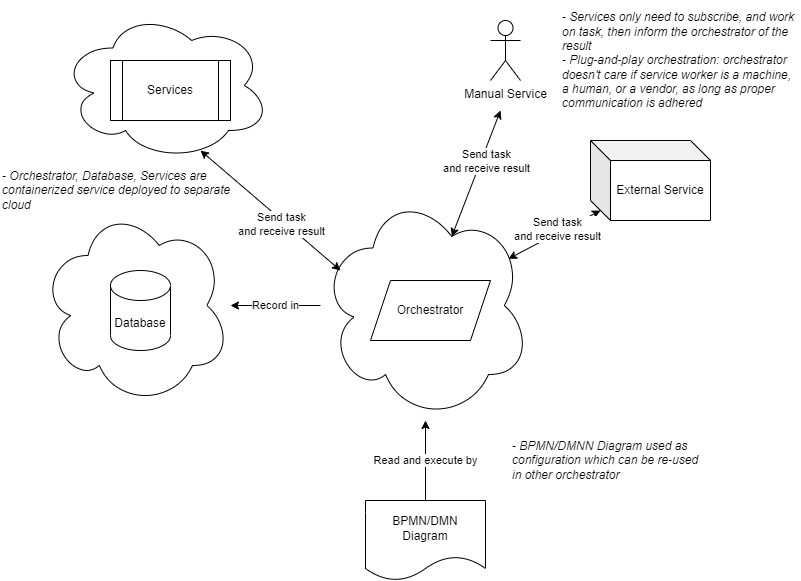

The diagram above was exported from draw.io. Its source (the exported page's mxGraphModel, read from the mxfile embedded in the PNG):
<mxGraphModel dx="992" dy="579" grid="1" gridSize="10" guides="1" tooltips="1" connect="1" arrows="1" fold="1" page="1" pageScale="1" pageWidth="850" pageHeight="1100" math="0" shadow="0">
  <root>
    <mxCell id="0" />
    <mxCell id="1" parent="0" />
    <mxCell id="ZJ2LrGNGYqsmhEn5ZQIv-7" value="Record in" style="edgeStyle=orthogonalEdgeStyle;rounded=0;orthogonalLoop=1;jettySize=auto;html=1;" edge="1" parent="1" source="ZJ2LrGNGYqsmhEn5ZQIv-2" target="ZJ2LrGNGYqsmhEn5ZQIv-5">
      <mxGeometry relative="1" as="geometry" />
    </mxCell>
    <mxCell id="ZJ2LrGNGYqsmhEn5ZQIv-2" value="" style="ellipse;shape=cloud;whiteSpace=wrap;html=1;" vertex="1" parent="1">
      <mxGeometry x="320" y="270" width="210" height="230" as="geometry" />
    </mxCell>
    <mxCell id="ZJ2LrGNGYqsmhEn5ZQIv-1" value="Orchestrator" style="shape=parallelogram;perimeter=parallelogramPerimeter;whiteSpace=wrap;html=1;fixedSize=1;" vertex="1" parent="1">
      <mxGeometry x="370" y="360" width="120" height="60" as="geometry" />
    </mxCell>
    <mxCell id="ZJ2LrGNGYqsmhEn5ZQIv-6" value="Read and execute by" style="edgeStyle=orthogonalEdgeStyle;rounded=0;orthogonalLoop=1;jettySize=auto;html=1;" edge="1" parent="1" source="ZJ2LrGNGYqsmhEn5ZQIv-3" target="ZJ2LrGNGYqsmhEn5ZQIv-2">
      <mxGeometry relative="1" as="geometry" />
    </mxCell>
    <mxCell id="ZJ2LrGNGYqsmhEn5ZQIv-3" value="BPMN/DMN&lt;br&gt;Diagram" style="shape=document;whiteSpace=wrap;html=1;boundedLbl=1;" vertex="1" parent="1">
      <mxGeometry x="365" y="580" width="120" height="80" as="geometry" />
    </mxCell>
    <mxCell id="ZJ2LrGNGYqsmhEn5ZQIv-5" value="" style="ellipse;shape=cloud;whiteSpace=wrap;html=1;" vertex="1" parent="1">
      <mxGeometry x="40" y="285" width="190" height="200" as="geometry" />
    </mxCell>
    <mxCell id="ZJ2LrGNGYqsmhEn5ZQIv-4" value="Database" style="shape=cylinder3;whiteSpace=wrap;html=1;boundedLbl=1;backgroundOutline=1;size=15;" vertex="1" parent="1">
      <mxGeometry x="110" y="350" width="60" height="80" as="geometry" />
    </mxCell>
    <mxCell id="ZJ2LrGNGYqsmhEn5ZQIv-9" value="Manual Service" style="shape=umlActor;verticalLabelPosition=bottom;verticalAlign=top;html=1;outlineConnect=0;" vertex="1" parent="1">
      <mxGeometry x="490" y="100" width="30" height="60" as="geometry" />
    </mxCell>
    <mxCell id="ZJ2LrGNGYqsmhEn5ZQIv-15" value="" style="endArrow=classic;html=1;rounded=0;curved=1;exitX=1;exitY=1;exitDx=0;exitDy=0;exitPerimeter=0;entryX=0.093;entryY=0.342;entryDx=0;entryDy=0;entryPerimeter=0;strokeColor=none;" edge="1" parent="1" target="ZJ2LrGNGYqsmhEn5ZQIv-2">
      <mxGeometry width="50" height="50" relative="1" as="geometry">
        <mxPoint x="200" y="230" as="sourcePoint" />
        <mxPoint x="480" y="320" as="targetPoint" />
      </mxGeometry>
    </mxCell>
    <mxCell id="ZJ2LrGNGYqsmhEn5ZQIv-16" value="" style="endArrow=classic;startArrow=classic;html=1;rounded=0;curved=1;exitX=1;exitY=1;exitDx=0;exitDy=0;exitPerimeter=0;" edge="1" parent="1">
      <mxGeometry width="50" height="50" relative="1" as="geometry">
        <mxPoint x="200" y="230" as="sourcePoint" />
        <mxPoint x="340" y="350" as="targetPoint" />
      </mxGeometry>
    </mxCell>
    <mxCell id="ZJ2LrGNGYqsmhEn5ZQIv-17" value="Send task&lt;br&gt;and receive result" style="edgeLabel;html=1;align=center;verticalAlign=middle;resizable=0;points=[];" vertex="1" connectable="0" parent="ZJ2LrGNGYqsmhEn5ZQIv-16">
      <mxGeometry x="0.1862" y="-3" relative="1" as="geometry">
        <mxPoint as="offset" />
      </mxGeometry>
    </mxCell>
    <mxCell id="ZJ2LrGNGYqsmhEn5ZQIv-18" value="" style="endArrow=classic;startArrow=classic;html=1;rounded=0;curved=1;exitX=0.625;exitY=0.2;exitDx=0;exitDy=0;exitPerimeter=0;" edge="1" parent="1" source="ZJ2LrGNGYqsmhEn5ZQIv-2">
      <mxGeometry width="50" height="50" relative="1" as="geometry">
        <mxPoint x="430" y="360" as="sourcePoint" />
        <mxPoint x="500" y="190" as="targetPoint" />
      </mxGeometry>
    </mxCell>
    <mxCell id="ZJ2LrGNGYqsmhEn5ZQIv-19" value="- Orchestrator, Database, Services are containerized service deployed to separate cloud" style="text;html=1;strokeColor=none;fillColor=none;align=left;verticalAlign=middle;whiteSpace=wrap;rounded=0;labelPosition=center;verticalLabelPosition=middle;textDirection=ltr;horizontal=1;fontStyle=2" vertex="1" parent="1">
      <mxGeometry y="210" width="240" height="120" as="geometry" />
    </mxCell>
    <mxCell id="ZJ2LrGNGYqsmhEn5ZQIv-21" value="External Service" style="shape=cube;whiteSpace=wrap;html=1;boundedLbl=1;backgroundOutline=1;darkOpacity=0.05;darkOpacity2=0.1;" vertex="1" parent="1">
      <mxGeometry x="590" y="220" width="120" height="80" as="geometry" />
    </mxCell>
    <mxCell id="ZJ2LrGNGYqsmhEn5ZQIv-22" value="" style="ellipse;shape=cloud;whiteSpace=wrap;html=1;" vertex="1" parent="1">
      <mxGeometry x="60" y="90" width="210" height="150" as="geometry" />
    </mxCell>
    <mxCell id="ZJ2LrGNGYqsmhEn5ZQIv-23" value="Services" style="shape=process;whiteSpace=wrap;html=1;backgroundOutline=1;" vertex="1" parent="1">
      <mxGeometry x="110" y="140" width="120" height="60" as="geometry" />
    </mxCell>
    <mxCell id="ZJ2LrGNGYqsmhEn5ZQIv-24" value="- BPMN/DMNN Diagram used as configuration which can be re-used in other orchestrator" style="text;html=1;strokeColor=none;fillColor=none;align=left;verticalAlign=middle;whiteSpace=wrap;rounded=0;fontStyle=2" vertex="1" parent="1">
      <mxGeometry x="510" y="510" width="200" height="60" as="geometry" />
    </mxCell>
    <mxCell id="ZJ2LrGNGYqsmhEn5ZQIv-28" value="" style="endArrow=classic;startArrow=classic;html=1;rounded=0;curved=1;entryX=0.895;entryY=0.297;entryDx=0;entryDy=0;entryPerimeter=0;exitX=0;exitY=0;exitDx=10;exitDy=70;exitPerimeter=0;" edge="1" parent="1" source="ZJ2LrGNGYqsmhEn5ZQIv-21" target="ZJ2LrGNGYqsmhEn5ZQIv-2">
      <mxGeometry width="50" height="50" relative="1" as="geometry">
        <mxPoint x="400" y="380" as="sourcePoint" />
        <mxPoint x="450" y="330" as="targetPoint" />
      </mxGeometry>
    </mxCell>
    <mxCell id="ZJ2LrGNGYqsmhEn5ZQIv-30" value="Send task&lt;br&gt;and receive result" style="edgeLabel;html=1;align=center;verticalAlign=middle;resizable=0;points=[];" vertex="1" connectable="0" parent="1">
      <mxGeometry x="309.9965955374493" y="313.2140295137964" as="geometry">
        <mxPoint x="176" y="-73" as="offset" />
      </mxGeometry>
    </mxCell>
    <mxCell id="ZJ2LrGNGYqsmhEn5ZQIv-31" value="Send task&lt;br&gt;and receive result" style="edgeLabel;html=1;align=center;verticalAlign=middle;resizable=0;points=[];" vertex="1" connectable="0" parent="1">
      <mxGeometry x="199.9965955374493" y="450.00402951379647" as="geometry">
        <mxPoint x="357" y="-142" as="offset" />
      </mxGeometry>
    </mxCell>
    <mxCell id="ZJ2LrGNGYqsmhEn5ZQIv-32" value="- Services only need to subscribe, and work on task, then inform the orchestrator of the result&lt;br&gt;- Plug-and-play orchestration: orchestrator doesn't care if service worker is a machine, a human, or a vendor, as long as proper communication is adhered" style="text;html=1;strokeColor=none;fillColor=none;align=left;verticalAlign=middle;whiteSpace=wrap;rounded=0;labelPosition=center;verticalLabelPosition=middle;textDirection=ltr;horizontal=1;fontStyle=2" vertex="1" parent="1">
      <mxGeometry x="560" y="80" width="240" height="120" as="geometry" />
    </mxCell>
  </root>
</mxGraphModel>